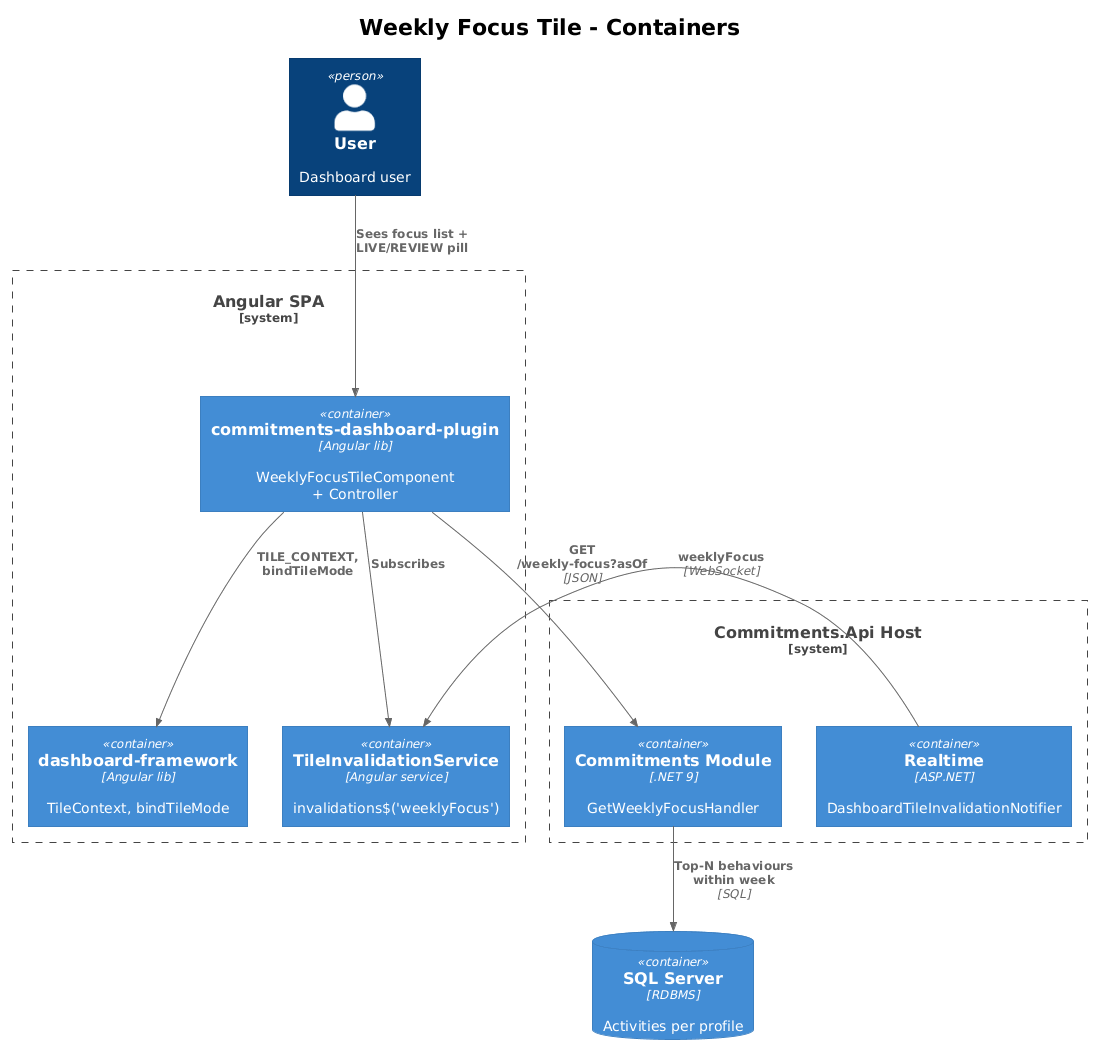

The diagram above was rendered by PlantUML. Its source (embedded in the PNG):
@startuml
!theme plain
!include <C4/C4_Container>

title Weekly Focus Tile - Containers

Person(user, "User", "Dashboard user")

System_Boundary(spa, "Angular SPA") {
  Container(plugin, "commitments-dashboard-plugin", "Angular lib", "WeeklyFocusTileComponent + Controller")
  Container(framework, "dashboard-framework", "Angular lib", "TileContext, bindTileMode")
  Container(invs, "TileInvalidationService", "Angular service", "invalidations$('weeklyFocus')")
}

System_Boundary(api, "Commitments.Api Host") {
  Container(commit, "Commitments Module", ".NET 9", "GetWeeklyFocusHandler")
  Container(realtime, "Realtime", "ASP.NET", "DashboardTileInvalidationNotifier")
}

ContainerDb(db, "SQL Server", "RDBMS", "Activities per profile")

Rel(user, plugin, "Sees focus list + LIVE/REVIEW pill")
Rel(plugin, framework, "TILE_CONTEXT, bindTileMode")
Rel(plugin, invs, "Subscribes")
Rel(plugin, commit, "GET /weekly-focus?asOf", "JSON")
Rel(commit, db, "Top-N behaviours within week", "SQL")
Rel(realtime, invs, "weeklyFocus", "WebSocket")
@enduml